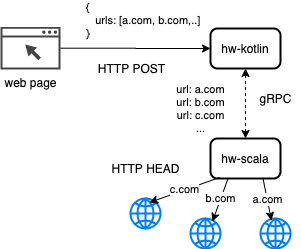

The diagram above was exported from draw.io. Its source (the exported page's mxGraphModel, read from the mxfile embedded in the PNG):
<mxGraphModel dx="946" dy="561" grid="1" gridSize="10" guides="1" tooltips="1" connect="1" arrows="1" fold="1" page="1" pageScale="1" pageWidth="827" pageHeight="1169" math="0" shadow="0">
  <root>
    <mxCell id="0" />
    <mxCell id="1" parent="0" />
    <mxCell id="auPHhYlv_fk70qwOqEiR-1" value="hw-kotlin" style="rounded=1;whiteSpace=wrap;html=1;absoluteArcSize=1;arcSize=14;strokeWidth=2;" vertex="1" parent="1">
      <mxGeometry x="220" y="120" width="70" height="40" as="geometry" />
    </mxCell>
    <mxCell id="auPHhYlv_fk70qwOqEiR-2" value="hw-scala" style="rounded=1;whiteSpace=wrap;html=1;absoluteArcSize=1;arcSize=14;strokeWidth=2;" vertex="1" parent="1">
      <mxGeometry x="220" y="230" width="70" height="40" as="geometry" />
    </mxCell>
    <mxCell id="auPHhYlv_fk70qwOqEiR-5" value="" style="edgeStyle=orthogonalEdgeStyle;rounded=0;orthogonalLoop=1;jettySize=auto;html=1;entryX=0;entryY=0.5;entryDx=0;entryDy=0;" edge="1" parent="1" source="auPHhYlv_fk70qwOqEiR-6" target="auPHhYlv_fk70qwOqEiR-1">
      <mxGeometry relative="1" as="geometry">
        <mxPoint x="80" y="105" as="sourcePoint" />
        <mxPoint x="55" y="210" as="targetPoint" />
      </mxGeometry>
    </mxCell>
    <mxCell id="auPHhYlv_fk70qwOqEiR-7" value="{ &lt;br&gt;&amp;nbsp; &amp;nbsp;urls: [a.com, b.com,..]&lt;br&gt;}" style="edgeLabel;html=1;align=left;verticalAlign=middle;resizable=0;points=[];" vertex="1" connectable="0" parent="auPHhYlv_fk70qwOqEiR-5">
      <mxGeometry x="0.003" y="-2" relative="1" as="geometry">
        <mxPoint x="-50.7" y="-31" as="offset" />
      </mxGeometry>
    </mxCell>
    <mxCell id="auPHhYlv_fk70qwOqEiR-6" value="web page" style="pointerEvents=1;shadow=0;dashed=0;html=1;strokeColor=none;fillColor=#434445;aspect=fixed;labelPosition=center;verticalLabelPosition=bottom;verticalAlign=top;align=center;outlineConnect=0;shape=mxgraph.vvd.web_browser;" vertex="1" parent="1">
      <mxGeometry x="10" y="118.4" width="60" height="42.6" as="geometry" />
    </mxCell>
    <mxCell id="auPHhYlv_fk70qwOqEiR-9" value="url: a.com&lt;br&gt;url: b.com&lt;br&gt;url: c.com&lt;br&gt;..." style="endArrow=classic;startArrow=classic;html=1;entryX=0.5;entryY=1;entryDx=0;entryDy=0;exitX=0.5;exitY=0;exitDx=0;exitDy=0;dashed=1;" edge="1" parent="1" source="auPHhYlv_fk70qwOqEiR-2" target="auPHhYlv_fk70qwOqEiR-1">
      <mxGeometry x="-0.1429" y="45" width="50" height="50" relative="1" as="geometry">
        <mxPoint x="390" y="350" as="sourcePoint" />
        <mxPoint x="280" y="190" as="targetPoint" />
        <mxPoint as="offset" />
      </mxGeometry>
    </mxCell>
    <mxCell id="auPHhYlv_fk70qwOqEiR-14" value="" style="html=1;verticalLabelPosition=bottom;align=center;labelBackgroundColor=#ffffff;verticalAlign=top;strokeWidth=2;strokeColor=#0080F0;shadow=0;dashed=0;shape=mxgraph.ios7.icons.globe;" vertex="1" parent="1">
      <mxGeometry x="140" y="290" width="30" height="30" as="geometry" />
    </mxCell>
    <mxCell id="auPHhYlv_fk70qwOqEiR-15" value="" style="html=1;verticalLabelPosition=bottom;align=center;labelBackgroundColor=#ffffff;verticalAlign=top;strokeWidth=2;strokeColor=#0080F0;shadow=0;dashed=0;shape=mxgraph.ios7.icons.globe;" vertex="1" parent="1">
      <mxGeometry x="200" y="310" width="30" height="30" as="geometry" />
    </mxCell>
    <mxCell id="auPHhYlv_fk70qwOqEiR-16" value="" style="html=1;verticalLabelPosition=bottom;align=center;labelBackgroundColor=#ffffff;verticalAlign=top;strokeWidth=2;strokeColor=#0080F0;shadow=0;dashed=0;shape=mxgraph.ios7.icons.globe;" vertex="1" parent="1">
      <mxGeometry x="270" y="310" width="30" height="30" as="geometry" />
    </mxCell>
    <mxCell id="auPHhYlv_fk70qwOqEiR-20" value="" style="endArrow=classic;html=1;exitX=0.25;exitY=1;exitDx=0;exitDy=0;entryX=0.733;entryY=0.1;entryDx=0;entryDy=0;entryPerimeter=0;" edge="1" parent="1" source="auPHhYlv_fk70qwOqEiR-2" target="auPHhYlv_fk70qwOqEiR-15">
      <mxGeometry width="50" height="50" relative="1" as="geometry">
        <mxPoint x="390" y="350" as="sourcePoint" />
        <mxPoint x="440" y="300" as="targetPoint" />
      </mxGeometry>
    </mxCell>
    <mxCell id="auPHhYlv_fk70qwOqEiR-22" value="b.com" style="edgeLabel;html=1;align=center;verticalAlign=middle;resizable=0;points=[];" vertex="1" connectable="0" parent="auPHhYlv_fk70qwOqEiR-20">
      <mxGeometry x="-0.0864" y="-1" relative="1" as="geometry">
        <mxPoint as="offset" />
      </mxGeometry>
    </mxCell>
    <mxCell id="auPHhYlv_fk70qwOqEiR-21" value="a.com" style="endArrow=classic;html=1;exitX=0.75;exitY=1;exitDx=0;exitDy=0;entryX=0.367;entryY=0.067;entryDx=0;entryDy=0;entryPerimeter=0;" edge="1" parent="1" source="auPHhYlv_fk70qwOqEiR-2" target="auPHhYlv_fk70qwOqEiR-16">
      <mxGeometry width="50" height="50" relative="1" as="geometry">
        <mxPoint x="282.5" y="277" as="sourcePoint" />
        <mxPoint x="290" y="330" as="targetPoint" />
      </mxGeometry>
    </mxCell>
    <mxCell id="auPHhYlv_fk70qwOqEiR-23" value="c.com" style="endArrow=classic;html=1;exitX=0.129;exitY=0.975;exitDx=0;exitDy=0;entryX=0.633;entryY=0.133;entryDx=0;entryDy=0;entryPerimeter=0;exitPerimeter=0;" edge="1" parent="1" source="auPHhYlv_fk70qwOqEiR-2" target="auPHhYlv_fk70qwOqEiR-14">
      <mxGeometry width="50" height="50" relative="1" as="geometry">
        <mxPoint x="257.5" y="290" as="sourcePoint" />
        <mxPoint x="265" y="373" as="targetPoint" />
      </mxGeometry>
    </mxCell>
    <mxCell id="auPHhYlv_fk70qwOqEiR-24" value="HTTP POST" style="text;html=1;align=center;verticalAlign=middle;resizable=0;points=[];autosize=1;" vertex="1" parent="1">
      <mxGeometry x="101" y="150" width="80" height="20" as="geometry" />
    </mxCell>
    <mxCell id="auPHhYlv_fk70qwOqEiR-25" value="gRPC" style="text;html=1;align=center;verticalAlign=middle;resizable=0;points=[];autosize=1;" vertex="1" parent="1">
      <mxGeometry x="260" y="180" width="50" height="20" as="geometry" />
    </mxCell>
    <mxCell id="auPHhYlv_fk70qwOqEiR-27" value="HTTP HEAD" style="text;html=1;align=center;verticalAlign=middle;resizable=0;points=[];autosize=1;" vertex="1" parent="1">
      <mxGeometry x="115" y="250" width="80" height="20" as="geometry" />
    </mxCell>
  </root>
</mxGraphModel>